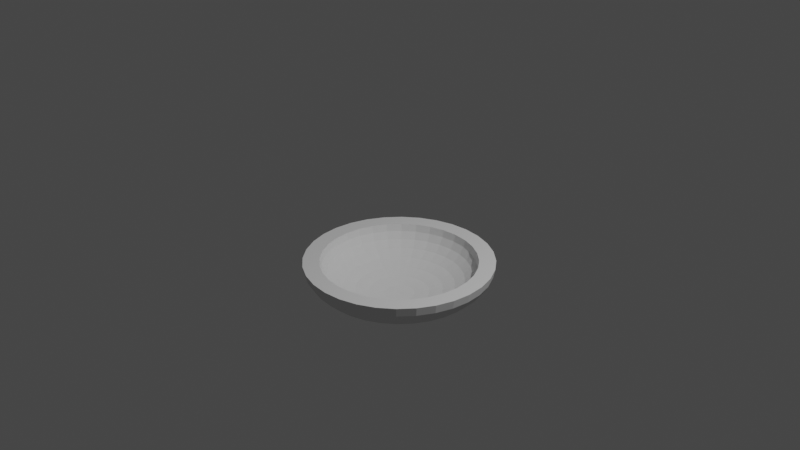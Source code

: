 # Source: shield.blend  (saved by Blender 2.82.7; exported with 4.5.12 LTS)
import bpy
from mathutils import Matrix  # noqa: F401  (used for matrix-valued properties, if any)

bpy.ops.wm.read_factory_settings(use_empty=True)
scene = bpy.context.scene
scene.name = 'Scene'

# ---- collections
col_collection = bpy.data.collections.new('Collection'); scene.collection.children.link(col_collection)

# ---- world
world_world = bpy.data.worlds.new('World'); scene.world = world_world
world_world.use_nodes = True; world_world.node_tree.nodes.clear()
_N = world_world.node_tree.nodes; _L = world_world.node_tree.links
n0 = _N.new('ShaderNodeOutputWorld'); n0.name = 'World Output'; n0.location = (300, 300)
n1 = _N.new('ShaderNodeBackground'); n1.name = 'Background'; n1.location = (10, 300)
n1.inputs[0].default_value = (0.05088, 0.05088, 0.05088, 1.0)
_L.new(n1.outputs[0], n0.inputs[0])
n0.is_active_output = True
world_world.color = (0.05088, 0.05088, 0.05088)
world_world.use_sun_shadow = False
world_world.sun_shadow_jitter_overblur = 0.0

# ---- cameras
cam_camera = bpy.data.cameras.new('Camera')
cam_camera.clip_end = 100.0
cam_camera.ortho_scale = 7.314

# ---- lights
light_light = bpy.data.lights.new('Light', 'POINT')
light_light.transmission_factor = 0.0
light_light.energy = 1000.0
light_light.shadow_soft_size = 0.1
light_light.shadow_maximum_resolution = 0.006
light_light.use_absolute_resolution = True

# ---- meshes
me_sphere = bpy.data.meshes.new('Sphere')
me_sphere.from_pydata([(-0.4121, 0.4121, -0.7531), (-0.4845, 0.4845, -0.6919), (-0.5384, 0.5384, -0.6221), (-0.5715, 0.5715, -0.5463), (-0.5827, 0.5827, -0.4676), (-0.1337, 0.08932, -0.8636), (-0.2622, 0.1752, -0.8406), (0.0, 1.0, -0.4671), (0.0, 0.9808, -0.5627), (0.0, 0.5556, -0.8745), (-0.3807, 0.2544, -0.8033), (-0.4845, 0.3238, -0.7531), (-0.5697, 0.3807, -0.6919), (-0.6331, 0.423, -0.6221), (-0.6721, 0.4491, -0.5463), (-0.6852, 0.4579, -0.4676), (-0.1485, 0.06153, -0.8636), (0.1951, 0.9808, -0.4671), (0.1913, 0.9619, -0.5627), (0.1802, 0.9061, -0.6546), (0.1622, 0.8155, -0.7393), (0.1379, 0.6935, -0.8136), (0.1084, 0.5449, -0.8745), (0.07466, 0.3753, -0.9198), (0.03806, 0.1913, -0.9477), (-0.2914, 0.1207, -0.8406), (-0.423, 0.1752, -0.8033), (-0.5384, 0.223, -0.7531), (-0.6331, 0.2622, -0.6919), (-0.7034, 0.2914, -0.6221), (-0.7468, 0.3093, -0.5463), (-0.7614, 0.3154, -0.4676), (0.3827, 0.9239, -0.4671), (0.3753, 0.9061, -0.5627), (0.3536, 0.8536, -0.6546), (0.3182, 0.7682, -0.7393), (0.2706, 0.6533, -0.8136), (0.2126, 0.5133, -0.8745), (0.1464, 0.3536, -0.9198), (0.07466, 0.1802, -0.9477), (-0.1577, 0.03137, -0.8636), (-0.3093, 0.06153, -0.8406), (-0.4491, 0.08932, -0.8033), (-0.5715, 0.1137, -0.7531), (-0.6721, 0.1337, -0.6919), (-0.7468, 0.1485, -0.6221), (-0.7927, 0.1577, -0.5463), (0.5556, 0.8315, -0.4671), (0.5449, 0.8155, -0.5627), (0.5133, 0.7682, -0.6546), (0.4619, 0.6913, -0.7393), (0.3928, 0.5879, -0.8136), (0.3087, 0.4619, -0.8745), (0.2126, 0.3182, -0.9198), (0.1084, 0.1622, -0.9477), (-0.8083, 0.1608, -0.4676), (-0.1608, -3.042e-07, -0.8636), (-0.3154, -2.52e-07, -0.8406), (-0.4579, -2.582e-07, -0.8033), (-0.5827, -1.968e-07, -0.7531), (-0.6852, -1.599e-07, -0.6919), (-0.7614, -3.073e-07, -0.6221), (0.7071, 0.7071, -0.4671), (0.6935, 0.6935, -0.5627), (0.6533, 0.6533, -0.6546), (0.5879, 0.5879, -0.7393), (0.5, 0.5, -0.8136), (0.3928, 0.3928, -0.8745), (0.2706, 0.2706, -0.9198), (0.1379, 0.1379, -0.9477), (-0.8083, -1.231e-07, -0.5463), (-0.8241, -1.599e-07, -0.4676), (-0.1577, -0.03137, -0.8636), (-0.3093, -0.06153, -0.8406), (-0.4491, -0.08932, -0.8033), (-0.5715, -0.1137, -0.7531), (-0.6721, -0.1337, -0.6919), (0.8315, 0.5556, -0.4671), (0.8155, 0.5449, -0.5627), (0.7682, 0.5133, -0.6546), (0.6913, 0.4619, -0.7393), (0.5879, 0.3928, -0.8136), (0.4619, 0.3087, -0.8745), (0.3182, 0.2126, -0.9198), (0.1622, 0.1084, -0.9477), (-0.7468, -0.1485, -0.6221), (-0.7927, -0.1577, -0.5463), (-0.8083, -0.1608, -0.4676), (-0.1485, -0.06153, -0.8636), (-0.2914, -0.1207, -0.8406), (-0.423, -0.1752, -0.8033), (-0.5384, -0.223, -0.7531), (0.9239, 0.3827, -0.4671), (0.9061, 0.3753, -0.5627), (0.8536, 0.3536, -0.6546), (0.7682, 0.3182, -0.7393), (0.6533, 0.2706, -0.8136), (0.5133, 0.2126, -0.8745), (0.3536, 0.1464, -0.9198), (0.1802, 0.07466, -0.9477), (-0.6331, -0.2622, -0.6919), (-0.7034, -0.2914, -0.6221), (-0.7468, -0.3093, -0.5463), (-0.7614, -0.3154, -0.4676), (-0.1337, -0.08932, -0.8636), (-0.2622, -0.1752, -0.8406), (-0.3807, -0.2544, -0.8033), (0.9808, 0.1951, -0.4671), (0.9619, 0.1913, -0.5627), (0.9061, 0.1802, -0.6546), (0.8155, 0.1622, -0.7393), (0.6935, 0.1379, -0.8136), (0.5449, 0.1084, -0.8745), (0.3753, 0.07466, -0.9198), (0.1913, 0.03806, -0.9477), (-0.4845, -0.3238, -0.7531), (-0.5697, -0.3807, -0.6919), (-0.6331, -0.423, -0.6221), (-0.6721, -0.4491, -0.5463), (-0.6852, -0.4579, -0.4676), (-0.1137, -0.1137, -0.8636), (-0.223, -0.223, -0.8406), (1.0, -3.788e-07, -0.4671), (0.9808, -3.937e-07, -0.5627), (0.9239, -2.298e-07, -0.6546), (0.8315, -3.341e-07, -0.7393), (0.7071, -3.192e-07, -0.8136), (0.5556, -3.415e-07, -0.8745), (0.3827, -3.043e-07, -0.9198), (0.1951, -3.08e-07, -0.9477), (-0.3238, -0.3238, -0.8033), (-0.4121, -0.4121, -0.7531), (-0.4845, -0.4845, -0.6919), (-0.5384, -0.5384, -0.6221), (-0.5715, -0.5715, -0.5463), (-0.5827, -0.5827, -0.4676), (-0.08932, -0.1337, -0.8636), (0.9808, -0.1951, -0.4671), (0.9619, -0.1913, -0.5627), (0.9061, -0.1802, -0.6546), (0.8155, -0.1622, -0.7393), (0.6935, -0.138, -0.8136), (0.5449, -0.1084, -0.8745), (0.3753, -0.07466, -0.9198), (0.1913, -0.03806, -0.9477), (-0.1752, -0.2622, -0.8406), (-0.2544, -0.3807, -0.8033), (-0.3238, -0.4845, -0.7531), (-0.3807, -0.5697, -0.6919), (-0.423, -0.6331, -0.6221), (-0.4491, -0.6721, -0.5463), (-0.4579, -0.6852, -0.4676), (0.9239, -0.3827, -0.4671), (0.9061, -0.3753, -0.5627), (0.8536, -0.3536, -0.6546), (0.7682, -0.3182, -0.7393), (0.6533, -0.2706, -0.8136), (0.5133, -0.2126, -0.8745), (0.3536, -0.1464, -0.9198), (0.1802, -0.07466, -0.9477), (-0.06153, -0.1485, -0.8636), (-0.1207, -0.2914, -0.8406), (-0.1752, -0.423, -0.8033), (-0.223, -0.5384, -0.7531), (-0.2622, -0.6331, -0.6919), (-0.2914, -0.7034, -0.6221), (-0.3093, -0.7468, -0.5463), (0.8315, -0.5556, -0.4671), (0.8155, -0.5449, -0.5627), (0.7682, -0.5133, -0.6546), (0.6913, -0.4619, -0.7393), (0.5879, -0.3928, -0.8136), (0.4619, -0.3087, -0.8745), (0.3182, -0.2126, -0.9198), (0.1622, -0.1084, -0.9477), (-0.3154, -0.7614, -0.4676), (-0.03137, -0.1577, -0.8636), (-0.06153, -0.3093, -0.8406), (-0.08932, -0.4491, -0.8033), (-0.1137, -0.5715, -0.7531), (-0.1337, -0.6721, -0.6919), (-0.1485, -0.7468, -0.6221), (0.7071, -0.7071, -0.4671), (0.6935, -0.6935, -0.5627), (0.6533, -0.6533, -0.6546), (0.5879, -0.5879, -0.7393), (0.5, -0.5, -0.8136), (0.3928, -0.3928, -0.8745), (0.2706, -0.2706, -0.9198), (0.1379, -0.138, -0.9477), (-0.1577, -0.7927, -0.5463), (-0.1608, -0.8083, -0.4676), (2.432e-08, -0.1608, -0.8636), (2.432e-08, -0.3154, -0.8406), (1.204e-08, -0.4579, -0.8033), (-2.444e-10, -0.5827, -0.7531), (-4.937e-08, -0.6852, -0.6919), (0.5556, -0.8315, -0.4671), (0.5449, -0.8155, -0.5627), (0.5133, -0.7682, -0.6546), (0.4619, -0.6913, -0.7393), (0.3928, -0.5879, -0.8136), (0.3087, -0.4619, -0.8745), (0.2126, -0.3182, -0.9198), (0.1084, -0.1622, -0.9477), (0.0, -3.258e-07, -0.9571), (7.344e-08, -0.7614, -0.6221), (-4.937e-08, -0.8083, -0.5463), (-6.165e-08, -0.8241, -0.4676), (0.03137, -0.1577, -0.8636), (0.06153, -0.3093, -0.8406), (0.08932, -0.4491, -0.8033), (0.1137, -0.5715, -0.7531), (0.3827, -0.9239, -0.4671), (0.3753, -0.9061, -0.5627), (0.3536, -0.8536, -0.6546), (0.3182, -0.7682, -0.7393), (0.2706, -0.6533, -0.8136), (0.2126, -0.5133, -0.8745), (0.1464, -0.3536, -0.9198), (0.07466, -0.1802, -0.9477), (0.1337, -0.6721, -0.6919), (0.1485, -0.7468, -0.6221), (0.1577, -0.7927, -0.5463), (0.1608, -0.8083, -0.4676), (0.06153, -0.1485, -0.8636), (0.1207, -0.2914, -0.8406), (0.1752, -0.423, -0.8033), (0.1951, -0.9808, -0.4671), (0.1913, -0.9619, -0.5627), (0.1802, -0.9061, -0.6546), (0.1622, -0.8155, -0.7393), (0.1379, -0.6935, -0.8136), (0.1084, -0.5449, -0.8745), (0.07466, -0.3753, -0.9198), (0.03806, -0.1913, -0.9477), (0.223, -0.5384, -0.7531), (0.2622, -0.6331, -0.6919), (0.2914, -0.7034, -0.6221), (0.3093, -0.7468, -0.5463), (0.3154, -0.7614, -0.4676), (2.105e-08, -3.128e-07, -0.8714), (0.08932, -0.1337, -0.8636), (-1.003e-07, -1.0, -0.4671), (-8.544e-08, -0.9808, -0.5627), (6.357e-08, -0.9239, -0.6546), (-8.544e-08, -0.8315, -0.7393), (-2.584e-08, -0.7071, -0.8136), (-1.094e-08, -0.5556, -0.8745), (3.964e-09, -0.3827, -0.9198), (3.964e-09, -0.1951, -0.9477), (0.1752, -0.2622, -0.8406), (0.2544, -0.3807, -0.8033), (0.3238, -0.4845, -0.7531), (0.3807, -0.5697, -0.6919), (0.423, -0.6331, -0.6221), (0.4491, -0.6721, -0.5463), (0.4579, -0.6852, -0.4676), (-0.1951, -0.9808, -0.4671), (-0.1913, -0.9619, -0.5627), (-0.1802, -0.9061, -0.6546), (-0.1622, -0.8155, -0.7393), (-0.1379, -0.6935, -0.8136), (-0.1084, -0.5449, -0.8745), (-0.07466, -0.3753, -0.9198), (-0.03806, -0.1913, -0.9477), (0.1137, -0.1137, -0.8636), (0.223, -0.223, -0.8406), (0.3238, -0.3238, -0.8033), (0.4121, -0.4121, -0.7531), (0.4845, -0.4845, -0.6919), (0.5384, -0.5384, -0.6221), (0.5715, -0.5715, -0.5463), (-0.3827, -0.9239, -0.4671), (-0.3753, -0.9061, -0.5627), (-0.3536, -0.8536, -0.6546), (-0.3182, -0.7682, -0.7393), (-0.2706, -0.6533, -0.8136), (-0.2126, -0.5133, -0.8745), (-0.1464, -0.3536, -0.9198), (-0.07466, -0.1802, -0.9477), (0.5827, -0.5827, -0.4676), (0.1337, -0.08932, -0.8636), (0.2622, -0.1752, -0.8406), (0.3807, -0.2544, -0.8033), (0.4845, -0.3238, -0.7531), (0.5697, -0.3807, -0.6919), (0.6331, -0.423, -0.6221), (-0.5556, -0.8315, -0.4671), (-0.5449, -0.8155, -0.5627), (-0.5133, -0.7682, -0.6546), (-0.4619, -0.6913, -0.7393), (-0.3928, -0.5879, -0.8136), (-0.3087, -0.4619, -0.8745), (-0.2126, -0.3182, -0.9198), (-0.1084, -0.1622, -0.9477), (0.6721, -0.4491, -0.5463), (0.6852, -0.4579, -0.4676), (0.1485, -0.06153, -0.8636), (0.2914, -0.1207, -0.8406), (0.423, -0.1752, -0.8033), (0.5384, -0.223, -0.7531), (0.6331, -0.2622, -0.6919), (0.7034, -0.2914, -0.6221), (-0.7071, -0.7071, -0.4671), (-0.6935, -0.6935, -0.5627), (-0.6533, -0.6533, -0.6546), (-0.5879, -0.5879, -0.7393), (-0.5, -0.5, -0.8136), (-0.3928, -0.3928, -0.8745), (-0.2706, -0.2706, -0.9198), (-0.1379, -0.1379, -0.9477), (0.7468, -0.3093, -0.5463), (0.7614, -0.3154, -0.4676), (0.1577, -0.03137, -0.8636), (0.3093, -0.06153, -0.8406), (0.4491, -0.08932, -0.8033), (0.5715, -0.1137, -0.7531), (0.6721, -0.1337, -0.6919), (-0.8315, -0.5556, -0.4671), (-0.8155, -0.5449, -0.5627), (-0.7682, -0.5133, -0.6546), (-0.6913, -0.4619, -0.7393), (-0.5879, -0.3928, -0.8136), (-0.4619, -0.3087, -0.8745), (-0.3182, -0.2126, -0.9198), (-0.1622, -0.1084, -0.9477), (0.7468, -0.1485, -0.6221), (0.7927, -0.1577, -0.5463), (0.8083, -0.1608, -0.4676), (0.1608, -2.981e-07, -0.8636), (0.3154, -2.95e-07, -0.8406), (0.4579, -3.257e-07, -0.8033), (0.5827, -3.073e-07, -0.7531), (-0.9239, -0.3827, -0.4671), (-0.9061, -0.3753, -0.5627), (-0.8536, -0.3536, -0.6546), (-0.7682, -0.3182, -0.7393), (-0.6533, -0.2706, -0.8136), (-0.5133, -0.2126, -0.8745), (-0.3536, -0.1464, -0.9198), (-0.1802, -0.07466, -0.9477), (0.6852, -3.196e-07, -0.6919), (0.7614, -2.336e-07, -0.6221), (0.8083, -3.687e-07, -0.5463), (0.8241, -3.564e-07, -0.4676), (0.1577, 0.03137, -0.8636), (0.3093, 0.06153, -0.8406), (0.4491, 0.08932, -0.8033), (-0.9808, -0.1951, -0.4671), (-0.9619, -0.1913, -0.5627), (-0.9061, -0.1802, -0.6546), (-0.8155, -0.1622, -0.7393), (-0.6935, -0.1379, -0.8136), (-0.5449, -0.1084, -0.8745), (-0.3753, -0.07466, -0.9198), (-0.1913, -0.03806, -0.9477), (0.5715, 0.1137, -0.7531), (0.6721, 0.1337, -0.6919), (0.7468, 0.1485, -0.6221), (0.7927, 0.1577, -0.5463), (0.8083, 0.1608, -0.4676), (0.1485, 0.06153, -0.8636), (0.2914, 0.1207, -0.8406), (-1.0, -1.404e-07, -0.4671), (-0.9808, -9.567e-08, -0.5627), (-0.9239, -3.192e-07, -0.6546), (-0.8315, -1.404e-07, -0.7393), (-0.7071, -1.851e-07, -0.8136), (-0.5556, -2.596e-07, -0.8745), (-0.3827, -2.521e-07, -0.9198), (-0.1951, -3.155e-07, -0.9477), (0.423, 0.1752, -0.8033), (0.5384, 0.223, -0.7531), (0.6331, 0.2622, -0.6919), (0.7034, 0.2914, -0.6221), (0.7468, 0.3093, -0.5463), (0.7614, 0.3154, -0.4676), (0.1337, 0.08932, -0.8636), (-0.9808, 0.1951, -0.4671), (-0.9619, 0.1913, -0.5627), (-0.9061, 0.1802, -0.6546), (-0.8155, 0.1622, -0.7393), (-0.6935, 0.1379, -0.8136), (-0.5449, 0.1084, -0.8745), (-0.3753, 0.07466, -0.9198), (-0.1913, 0.03806, -0.9477), (0.2622, 0.1752, -0.8406), (0.3807, 0.2544, -0.8033), (0.4845, 0.3238, -0.7531), (0.5697, 0.3807, -0.6919), (0.6331, 0.423, -0.6221), (0.6721, 0.4491, -0.5463), (0.6852, 0.4579, -0.4676), (-0.9239, 0.3827, -0.4671), (-0.9061, 0.3753, -0.5627), (-0.8536, 0.3536, -0.6546), (-0.7682, 0.3182, -0.7393), (-0.6533, 0.2706, -0.8136), (-0.5133, 0.2126, -0.8745), (-0.3536, 0.1464, -0.9198), (-0.1802, 0.07466, -0.9477), (0.1137, 0.1137, -0.8636), (0.223, 0.223, -0.8406), (0.3238, 0.3238, -0.8033), (0.4121, 0.4121, -0.7531), (0.4845, 0.4845, -0.6919), (0.5384, 0.5384, -0.6221), (0.5715, 0.5715, -0.5463), (-0.8315, 0.5556, -0.4671), (-0.8155, 0.5449, -0.5627), (-0.7682, 0.5133, -0.6546), (-0.6913, 0.4619, -0.7393), (-0.5879, 0.3928, -0.8136), (-0.4619, 0.3087, -0.8745), (-0.3182, 0.2126, -0.9198), (-0.1622, 0.1084, -0.9477), (0.5827, 0.5827, -0.4676), (0.08932, 0.1337, -0.8636), (0.1752, 0.2622, -0.8406), (0.2544, 0.3807, -0.8033), (0.3238, 0.4845, -0.7531), (0.3807, 0.5697, -0.6919), (0.423, 0.6331, -0.6221), (-0.7071, 0.7071, -0.4671), (-0.6935, 0.6935, -0.5627), (-0.6533, 0.6533, -0.6546), (-0.5879, 0.5879, -0.7393), (-0.5, 0.5, -0.8136), (-0.3928, 0.3928, -0.8745), (-0.2706, 0.2706, -0.9198), (-0.1379, 0.1379, -0.9477), (0.4491, 0.6721, -0.5463), (0.4579, 0.6852, -0.4676), (0.06153, 0.1485, -0.8636), (0.1207, 0.2914, -0.8406), (0.1752, 0.423, -0.8033), (0.223, 0.5384, -0.7531), (0.2622, 0.6331, -0.6919), (-0.5556, 0.8315, -0.4671), (-0.5449, 0.8155, -0.5627), (-0.5133, 0.7682, -0.6546), (-0.4619, 0.6913, -0.7393), (-0.3928, 0.5879, -0.8136), (-0.3087, 0.4619, -0.8745), (-0.2126, 0.3182, -0.9198), (-0.1084, 0.1622, -0.9477), (0.2914, 0.7034, -0.6221), (0.3093, 0.7468, -0.5463), (0.3154, 0.7614, -0.4676), (0.03137, 0.1577, -0.8636), (0.06153, 0.3093, -0.8406), (0.08932, 0.4491, -0.8033), (0.1137, 0.5715, -0.7531), (-0.3827, 0.9239, -0.4671), (-0.3753, 0.9061, -0.5627), (-0.3536, 0.8536, -0.6546), (-0.3182, 0.7682, -0.7393), (-0.2706, 0.6533, -0.8136), (-0.2126, 0.5133, -0.8745), (-0.1464, 0.3536, -0.9198), (-0.07466, 0.1802, -0.9477), (0.1337, 0.6721, -0.6919), (0.1485, 0.7468, -0.6221), (0.1577, 0.7927, -0.5463), (0.1608, 0.8083, -0.4676), (2.105e-08, 0.4579, -0.8033), (2.105e-08, 0.8083, -0.5463), (2.105e-08, 0.8241, -0.4676), (-0.1951, 0.9808, -0.4671), (-0.1913, 0.9619, -0.5627), (-0.1802, 0.9061, -0.6546), (-0.1622, 0.8155, -0.7393), (-0.1379, 0.6935, -0.8136), (-0.1084, 0.5449, -0.8745), (-0.07466, 0.3753, -0.9198), (-0.03806, 0.1913, -0.9477), (6.357e-08, 0.9239, -0.6546), (2.722e-07, 0.8315, -0.7393), (1.53e-07, 0.7071, -0.8136), (7.847e-08, 0.3827, -0.9198), (1.514e-08, 0.1951, -0.9477), (-0.3238, 0.3238, -0.8033), (-0.223, 0.223, -0.8406), (-0.1137, 0.1137, -0.8636), (-0.4579, 0.6852, -0.4676), (-0.4491, 0.6721, -0.5463), (-0.423, 0.6331, -0.6221), (-0.3807, 0.5697, -0.6919), (-0.3238, 0.4845, -0.7531), (-0.2544, 0.3807, -0.8033), (-0.1752, 0.2622, -0.8406), (-0.08932, 0.1337, -0.8636), (-0.3154, 0.7614, -0.4676), (-0.3093, 0.7468, -0.5463), (-0.2914, 0.7034, -0.6221), (-0.2622, 0.6331, -0.6919), (-0.223, 0.5384, -0.7531), (-0.1752, 0.423, -0.8033), (-0.1207, 0.2914, -0.8406), (-0.06153, 0.1485, -0.8636), (-0.1608, 0.8083, -0.4676), (-0.1577, 0.7927, -0.5463), (-0.1485, 0.7468, -0.6221), (-0.1337, 0.6721, -0.6919), (-0.1137, 0.5715, -0.7531), (-0.08932, 0.4491, -0.8033), (-0.06153, 0.3093, -0.8406), (-0.03137, 0.1577, -0.8636), (7.344e-08, 0.7614, -0.6221), (2.454e-07, 0.6852, -0.6919), (1.471e-07, 0.5827, -0.7531), (8.572e-08, 0.3154, -0.8406), (3.353e-08, 0.1608, -0.8636)], [], [(9, 479, 21, 22), (498, 506, 505, 497), (480, 9, 22, 23), (496, 504, 503, 495), (481, 480, 23, 24), (494, 502, 501, 493), (503, 509, 467, 502), (205, 481, 24), (8, 7, 17, 18), (504, 510, 509, 503), (477, 8, 18, 19), (508, 513, 512, 507), (478, 477, 19, 20), (506, 466, 511, 505), (479, 478, 20, 21), (500, 508, 507, 499), (486, 494, 493, 485), (21, 20, 35, 36), (241, 500, 492), (22, 21, 36, 37), (492, 500, 499, 491), (23, 22, 37, 38), (491, 499, 498, 490), (24, 23, 38, 39), (490, 498, 497, 489), (488, 496, 495, 487), (205, 24, 39), (18, 17, 32, 33), (489, 497, 496, 488), (19, 18, 33, 34), (487, 495, 494, 486), (20, 19, 34, 35), (241, 492, 484), (483, 491, 490, 482), (205, 39, 54), (33, 32, 47, 48), (484, 492, 491, 483), (34, 33, 48, 49), (482, 490, 489, 0), (35, 34, 49, 50), (0, 489, 488, 1), (36, 35, 50, 51), (1, 488, 487, 2), (37, 36, 51, 52), (2, 487, 486, 3), (38, 37, 52, 53), (3, 486, 485, 4), (39, 38, 53, 54), (51, 50, 65, 66), (5, 484, 483, 6), (52, 51, 66, 67), (6, 483, 482, 10), (53, 52, 67, 68), (10, 482, 0, 11), (54, 53, 68, 69), (11, 0, 1, 12), (13, 2, 3, 14), (205, 54, 69), (48, 47, 62, 63), (12, 1, 2, 13), (49, 48, 63, 64), (14, 3, 4, 15), (50, 49, 64, 65), (241, 484, 5), (205, 69, 84), (63, 62, 77, 78), (16, 5, 6, 25), (64, 63, 78, 79), (26, 10, 11, 27), (65, 64, 79, 80), (27, 11, 12, 28), (66, 65, 80, 81), (28, 12, 13, 29), (67, 66, 81, 82), (29, 13, 14, 30), (68, 67, 82, 83), (30, 14, 15, 31), (69, 68, 83, 84), (241, 5, 16), (25, 6, 10, 26), (82, 81, 96, 97), (41, 25, 26, 42), (83, 82, 97, 98), (42, 26, 27, 43), (84, 83, 98, 99), (43, 27, 28, 44), (45, 29, 30, 46), (205, 84, 99), (78, 77, 92, 93), (44, 28, 29, 45), (79, 78, 93, 94), (46, 30, 31, 55), (80, 79, 94, 95), (241, 16, 40), (81, 80, 95, 96), (40, 16, 25, 41), (57, 41, 42, 58), (94, 93, 108, 109), (59, 43, 44, 60), (95, 94, 109, 110), (60, 44, 45, 61), (96, 95, 110, 111), (61, 45, 46, 70), (97, 96, 111, 112), (70, 46, 55, 71), (98, 97, 112, 113), (241, 40, 56), (99, 98, 113, 114), (56, 40, 41, 57), (58, 42, 43, 59), (205, 99, 114), (93, 92, 107, 108), (74, 58, 59, 75), (113, 112, 127, 128), (75, 59, 60, 76), (114, 113, 128, 129), (76, 60, 61, 85), (86, 70, 71, 87), (205, 114, 129), (108, 107, 122, 123), (85, 61, 70, 86), (109, 108, 123, 124), (241, 56, 72), (110, 109, 124, 125), (72, 56, 57, 73), (111, 110, 125, 126), (73, 57, 58, 74), (112, 111, 126, 127), (124, 123, 138, 139), (100, 76, 85, 101), (125, 124, 139, 140), (101, 85, 86, 102), (126, 125, 140, 141), (102, 86, 87, 103), (127, 126, 141, 142), (241, 72, 88), (128, 127, 142, 143), (88, 72, 73, 89), (129, 128, 143, 144), (89, 73, 74, 90), (91, 75, 76, 100), (205, 129, 144), (123, 122, 137, 138), (90, 74, 75, 91), (143, 142, 157, 158), (116, 100, 101, 117), (144, 143, 158, 159), (117, 101, 102, 118), (241, 88, 104), (205, 144, 159), (138, 137, 152, 153), (118, 102, 103, 119), (139, 138, 153, 154), (104, 88, 89, 105), (140, 139, 154, 155), (105, 89, 90, 106), (141, 140, 155, 156), (106, 90, 91, 115), (142, 141, 156, 157), (115, 91, 100, 116), (132, 116, 117, 133), (155, 154, 169, 170), (133, 117, 118, 134), (156, 155, 170, 171), (134, 118, 119, 135), (157, 156, 171, 172), (241, 104, 120), (158, 157, 172, 173), (120, 104, 105, 121), (159, 158, 173, 174), (121, 105, 106, 130), (131, 115, 116, 132), (205, 159, 174), (153, 152, 167, 168), (130, 106, 115, 131), (154, 153, 168, 169), (148, 132, 133, 149), (174, 173, 188, 189), (149, 133, 134, 150), (241, 120, 136), (205, 174, 189), (168, 167, 182, 183), (150, 134, 135, 151), (169, 168, 183, 184), (136, 120, 121, 145), (170, 169, 184, 185), (145, 121, 130, 146), (171, 170, 185, 186), (146, 130, 131, 147), (172, 171, 186, 187), (147, 131, 132, 148), (173, 172, 187, 188), (185, 184, 199, 200), (166, 150, 151, 175), (186, 185, 200, 201), (241, 136, 160), (187, 186, 201, 202), (160, 136, 145, 161), (188, 187, 202, 203), (161, 145, 146, 162), (189, 188, 203, 204), (162, 146, 147, 163), (164, 148, 149, 165), (205, 189, 204), (183, 182, 197, 198), (163, 147, 148, 164), (184, 183, 198, 199), (165, 149, 150, 166), (204, 203, 219, 220), (190, 166, 175, 191), (176, 160, 161, 177), (205, 204, 220), (198, 197, 213, 214), (241, 160, 176), (199, 198, 214, 215), (177, 161, 162, 178), (200, 199, 215, 216), (178, 162, 163, 179), (201, 200, 216, 217), (179, 163, 164, 180), (202, 201, 217, 218), (180, 164, 165, 181), (203, 202, 218, 219), (181, 165, 166, 190), (217, 216, 231, 232), (241, 176, 192), (218, 217, 232, 233), (192, 176, 177, 193), (219, 218, 233, 234), (193, 177, 178, 194), (220, 219, 234, 235), (194, 178, 179, 195), (196, 180, 181, 206), (205, 220, 235), (214, 213, 228, 229), (195, 179, 180, 196), (215, 214, 229, 230), (206, 181, 190, 207), (216, 215, 230, 231), (207, 190, 191, 208), (210, 193, 194, 211), (205, 235, 250), (229, 228, 243, 244), (209, 192, 193, 210), (230, 229, 244, 245), (211, 194, 195, 212), (231, 230, 245, 246), (212, 195, 196, 221), (232, 231, 246, 247), (221, 196, 206, 222), (233, 232, 247, 248), (222, 206, 207, 223), (234, 233, 248, 249), (223, 207, 208, 224), (235, 234, 249, 250), (241, 192, 209), (225, 209, 210, 226), (248, 247, 262, 263), (226, 210, 211, 227), (249, 248, 263, 264), (227, 211, 212, 236), (250, 249, 264, 265), (236, 212, 221, 237), (238, 222, 223, 239), (205, 250, 265), (244, 243, 258, 259), (237, 221, 222, 238), (245, 244, 259, 260), (239, 223, 224, 240), (246, 245, 260, 261), (241, 209, 225), (247, 246, 261, 262), (259, 258, 273, 274), (251, 226, 227, 252), (260, 259, 274, 275), (253, 236, 237, 254), (261, 260, 275, 276), (254, 237, 238, 255), (262, 261, 276, 277), (255, 238, 239, 256), (263, 262, 277, 278), (256, 239, 240, 257), (264, 263, 278, 279), (241, 225, 242), (265, 264, 279, 280), (242, 225, 226, 251), (252, 227, 236, 253), (205, 265, 280), (278, 277, 292, 293), (268, 252, 253, 269), (279, 278, 293, 294), (269, 253, 254, 270), (280, 279, 294, 295), (270, 254, 255, 271), (272, 256, 257, 281), (205, 280, 295), (274, 273, 288, 289), (271, 255, 256, 272), (275, 274, 289, 290), (241, 242, 266), (276, 275, 290, 291), (266, 242, 251, 267), (277, 276, 291, 292), (267, 251, 252, 268), (283, 267, 268, 284), (290, 289, 305, 306), (285, 269, 270, 286), (291, 290, 306, 307), (286, 270, 271, 287), (292, 291, 307, 308), (287, 271, 272, 296), (293, 292, 308, 309), (296, 272, 281, 297), (294, 293, 309, 310), (241, 266, 282), (295, 294, 310, 311), (282, 266, 267, 283), (284, 268, 269, 285), (205, 295, 311), (289, 288, 304, 305), (315, 299, 300, 316), (310, 309, 324, 325), (344, 328, 329, 345), (311, 310, 325, 326), (241, 314, 330), (303, 287, 296, 312), (205, 311, 326), (305, 304, 319, 320), (327, 303, 312, 328), (306, 305, 320, 321), (328, 312, 313, 329), (307, 306, 321, 322), (241, 298, 314), (308, 307, 322, 323), (314, 298, 299, 315), (309, 308, 323, 324), (321, 320, 335, 336), (331, 315, 316, 332), (322, 321, 336, 337), (332, 316, 317, 333), (323, 322, 337, 338), (333, 317, 318, 342), (324, 323, 338, 339), (342, 318, 327, 343), (325, 324, 339, 340), (343, 327, 328, 344), (326, 325, 340, 341), (348, 332, 333, 357), (312, 296, 297, 313), (205, 326, 341), (320, 319, 334, 335), (330, 314, 315, 331), (340, 339, 354, 355), (346, 330, 331, 347), (341, 340, 355, 356), (347, 331, 332, 348), (241, 282, 298), (205, 341, 356), (335, 334, 349, 350), (357, 333, 342, 358), (336, 335, 350, 351), (358, 342, 343, 359), (337, 336, 351, 352), (359, 343, 344, 360), (338, 337, 352, 353), (360, 344, 345, 361), (339, 338, 353, 354), (241, 330, 346), (352, 351, 366, 367), (362, 346, 347, 363), (353, 352, 367, 368), (363, 347, 348, 372), (354, 353, 368, 369), (372, 348, 357, 373), (355, 354, 369, 370), (373, 357, 358, 374), (356, 355, 370, 371), (374, 358, 359, 375), (298, 282, 283, 299), (205, 356, 371), (350, 349, 364, 365), (376, 360, 361, 377), (351, 350, 365, 366), (241, 346, 362), (371, 370, 385, 386), (378, 362, 363, 387), (299, 283, 284, 300), (205, 371, 386), (365, 364, 379, 380), (375, 359, 360, 376), (366, 365, 380, 381), (389, 373, 374, 390), (367, 366, 381, 382), (390, 374, 375, 391), (368, 367, 382, 383), (391, 375, 376, 392), (369, 368, 383, 384), (392, 376, 377, 393), (370, 369, 384, 385), (241, 362, 378), (402, 378, 387, 403), (383, 382, 397, 398), (403, 387, 388, 404), (384, 383, 398, 399), (404, 388, 389, 405), (385, 384, 399, 400), (405, 389, 390, 406), (386, 385, 400, 401), (406, 390, 391, 407), (300, 284, 285, 301), (205, 386, 401), (380, 379, 394, 395), (387, 363, 372, 388), (381, 380, 395, 396), (388, 372, 373, 389), (382, 381, 396, 397), (241, 402, 418), (301, 285, 286, 302), (205, 401, 416), (395, 394, 409, 410), (407, 391, 392, 408), (396, 395, 410, 411), (408, 392, 393, 417), (397, 396, 411, 412), (241, 378, 402), (398, 397, 412, 413), (422, 406, 407, 423), (399, 398, 413, 414), (423, 407, 408, 432), (400, 399, 414, 415), (432, 408, 417, 433), (401, 400, 415, 416), (413, 412, 427, 428), (421, 405, 406, 422), (414, 413, 428, 429), (434, 418, 419, 435), (415, 414, 429, 430), (435, 419, 420, 436), (416, 415, 430, 431), (436, 420, 421, 437), (302, 286, 287, 303), (205, 416, 431), (410, 409, 424, 425), (418, 402, 403, 419), (411, 410, 425, 426), (419, 403, 404, 420), (412, 411, 426, 427), (420, 404, 405, 421), (316, 300, 301, 317), (205, 431, 446), (425, 424, 439, 440), (437, 421, 422, 438), (426, 425, 440, 441), (438, 422, 423, 447), (427, 426, 441, 442), (447, 423, 432, 448), (428, 427, 442, 443), (448, 432, 433, 449), (429, 428, 443, 444), (241, 418, 434), (430, 429, 444, 445), (462, 438, 447, 463), (431, 430, 445, 446), (463, 447, 448, 464), (451, 435, 436, 452), (444, 443, 458, 459), (452, 436, 437, 453), (445, 444, 459, 460), (453, 437, 438, 462), (446, 445, 460, 461), (511, 453, 462, 510), (317, 301, 302, 318), (205, 446, 461), (440, 439, 454, 455), (464, 448, 449, 465), (441, 440, 455, 456), (241, 434, 450), (442, 441, 456, 457), (450, 434, 435, 451), (443, 442, 457, 458), (455, 454, 469, 470), (510, 462, 463, 509), (456, 455, 470, 471), (509, 463, 464, 467), (457, 456, 471, 472), (467, 464, 465, 468), (458, 457, 472, 473), (241, 450, 513), (459, 458, 473, 474), (513, 450, 451, 512), (460, 459, 474, 475), (512, 451, 452, 466), (461, 460, 475, 476), (466, 452, 453, 511), (318, 302, 303, 327), (205, 461, 476), (474, 473, 479, 9), (499, 507, 506, 498), (475, 474, 9, 480), (497, 505, 504, 496), (476, 475, 480, 481), (495, 503, 502, 494), (502, 467, 468, 501), (205, 476, 481), (470, 469, 7, 8), (505, 511, 510, 504), (471, 470, 8, 477), (241, 513, 508), (472, 471, 477, 478), (507, 512, 466, 506), (473, 472, 478, 479), (241, 508, 500), (319, 119, 103, 334), (107, 361, 345, 122), (7, 468, 465, 17), (349, 87, 71, 364), (228, 224, 208, 243), (62, 417, 393, 77), (137, 329, 313, 152), (182, 281, 257, 197), (304, 135, 119, 319), (17, 465, 449, 32), (258, 191, 175, 273), (424, 4, 485, 439), (379, 55, 31, 394), (92, 377, 361, 107), (213, 240, 224, 228), (167, 297, 281, 182), (334, 103, 87, 349), (454, 493, 501, 469), (47, 433, 417, 62), (364, 71, 55, 379), (409, 15, 4, 424), (122, 345, 329, 137), (243, 208, 191, 258), (469, 501, 468, 7), (288, 151, 135, 304), (32, 449, 433, 47), (77, 393, 377, 92), (197, 257, 240, 213), (394, 31, 15, 409), (439, 485, 493, 454), (152, 313, 297, 167), (273, 175, 151, 288)])
_uv = me_sphere.uv_layers.new(name='UVMap')
_uv.uv.foreach_set('vector', [0.75, 0.1875, 0.75, 0.25, 0.7188, 0.25, 0.7188, 0.1875, 0.8125, 0.1875, 0.7812, 0.1875, 0.7812, 0.25, 0.8125, 0.25, 0.75, 0.125, 0.75, 0.1875, 0.7188, 0.1875, 0.7188, 0.125, 0.8125, 0.3125, 0.7812, 0.3125, 0.7812, 0.375, 0.8125, 0.375, 0.75, 0.0625, 0.75, 0.125, 0.7188, 0.125, 0.7187, 0.0625, 0.8125, 0.4375, 0.7812, 0.4375, 0.7812, 0.5, 0.8125, 0.5, 0.7812, 0.375, 0.75, 0.375, 0.75, 0.4375, 0.7812, 0.4375, 0.7344, 0.0, 0.75, 0.0625, 0.7187, 0.0625, 0.75, 0.4375, 0.75, 0.5, 0.7188, 0.5, 0.7188, 0.4375, 0.7812, 0.3125, 0.75, 0.3125, 0.75, 0.375, 0.7812, 0.375, 0.75, 0.375, 0.75, 0.4375, 0.7188, 0.4375, 0.7188, 0.375, 0.7812, 0.0625, 0.75, 0.0625, 0.75, 0.125, 0.7812, 0.125, 0.75, 0.3125, 0.75, 0.375, 0.7188, 0.375, 0.7188, 0.3125, 0.7812, 0.1875, 0.75, 0.1875, 0.75, 0.25, 0.7812, 0.25, 0.75, 0.25, 0.75, 0.3125, 0.7188, 0.3125, 0.7188, 0.25, 0.8125, 0.0625, 0.7812, 0.0625, 0.7812, 0.125, 0.8125, 0.125, 0.8438, 0.4375, 0.8125, 0.4375, 0.8125, 0.5, 0.8438, 0.5, 0.7188, 0.25, 0.7188, 0.3125, 0.6875, 0.3125, 0.6875, 0.25, 0.8281, 0.0, 0.8125, 0.0625, 0.8438, 0.0625, 0.7188, 0.1875, 0.7188, 0.25, 0.6875, 0.25, 0.6875, 0.1875, 0.8438, 0.0625, 0.8125, 0.0625, 0.8125, 0.125, 0.8438, 0.125, 0.7188, 0.125, 0.7188, 0.1875, 0.6875, 0.1875, 0.6875, 0.125, 0.8438, 0.125, 0.8125, 0.125, 0.8125, 0.1875, 0.8438, 0.1875, 0.7187, 0.0625, 0.7188, 0.125, 0.6875, 0.125, 0.6875, 0.0625, 0.8438, 0.1875, 0.8125, 0.1875, 0.8125, 0.25, 0.8438, 0.25, 0.8438, 0.3125, 0.8125, 0.3125, 0.8125, 0.375, 0.8438, 0.375, 0.7031, 0.0, 0.7187, 0.0625, 0.6875, 0.0625, 0.7188, 0.4375, 0.7188, 0.5, 0.6875, 0.5, 0.6875, 0.4375, 0.8438, 0.25, 0.8125, 0.25, 0.8125, 0.3125, 0.8438, 0.3125, 0.7188, 0.375, 0.7188, 0.4375, 0.6875, 0.4375, 0.6875, 0.375, 0.8438, 0.375, 0.8125, 0.375, 0.8125, 0.4375, 0.8438, 0.4375, 0.7188, 0.3125, 0.7188, 0.375, 0.6875, 0.375, 0.6875, 0.3125, 0.8594, 0.0, 0.8438, 0.0625, 0.875, 0.0625, 0.875, 0.125, 0.8438, 0.125, 0.8438, 0.1875, 0.875, 0.1875, 0.6719, 0.0, 0.6875, 0.0625, 0.6562, 0.0625, 0.6875, 0.4375, 0.6875, 0.5, 0.6562, 0.5, 0.6562, 0.4375, 0.875, 0.0625, 0.8438, 0.0625, 0.8438, 0.125, 0.875, 0.125, 0.6875, 0.375, 0.6875, 0.4375, 0.6562, 0.4375, 0.6562, 0.375, 0.875, 0.1875, 0.8438, 0.1875, 0.8438, 0.25, 0.875, 0.25, 0.6875, 0.3125, 0.6875, 0.375, 0.6562, 0.375, 0.6562, 0.3125, 0.875, 0.25, 0.8438, 0.25, 0.8438, 0.3125, 0.875, 0.3125, 0.6875, 0.25, 0.6875, 0.3125, 0.6562, 0.3125, 0.6562, 0.25, 0.875, 0.3125, 0.8438, 0.3125, 0.8438, 0.375, 0.875, 0.375, 0.6875, 0.1875, 0.6875, 0.25, 0.6562, 0.25, 0.6562, 0.1875, 0.875, 0.375, 0.8438, 0.375, 0.8438, 0.4375, 0.875, 0.4375, 0.6875, 0.125, 0.6875, 0.1875, 0.6562, 0.1875, 0.6562, 0.125, 0.875, 0.4375, 0.8438, 0.4375, 0.8438, 0.5, 0.875, 0.5, 0.6875, 0.0625, 0.6875, 0.125, 0.6562, 0.125, 0.6562, 0.0625, 0.6562, 0.25, 0.6562, 0.3125, 0.625, 0.3125, 0.625, 0.25, 0.9063, 0.0625, 0.875, 0.0625, 0.875, 0.125, 0.9063, 0.125, 0.6562, 0.1875, 0.6562, 0.25, 0.625, 0.25, 0.625, 0.1875, 0.9063, 0.125, 0.875, 0.125, 0.875, 0.1875, 0.9062, 0.1875, 0.6562, 0.125, 0.6562, 0.1875, 0.625, 0.1875, 0.625, 0.125, 0.9062, 0.1875, 0.875, 0.1875, 0.875, 0.25, 0.9062, 0.25, 0.6562, 0.0625, 0.6562, 0.125, 0.625, 0.125, 0.625, 0.0625, 0.9062, 0.25, 0.875, 0.25, 0.875, 0.3125, 0.9062, 0.3125, 0.9062, 0.375, 0.875, 0.375, 0.875, 0.4375, 0.9062, 0.4375, 0.6406, 0.0, 0.6562, 0.0625, 0.625, 0.0625, 0.6562, 0.4375, 0.6562, 0.5, 0.625, 0.5, 0.625, 0.4375, 0.9062, 0.3125, 0.875, 0.3125, 0.875, 0.375, 0.9062, 0.375, 0.6562, 0.375, 0.6562, 0.4375, 0.625, 0.4375, 0.625, 0.375, 0.9062, 0.4375, 0.875, 0.4375, 0.875, 0.5, 0.9062, 0.5, 0.6562, 0.3125, 0.6562, 0.375, 0.625, 0.375, 0.625, 0.3125, 0.8906, 0.0, 0.875, 0.0625, 0.9063, 0.0625, 0.6094, 0.0, 0.625, 0.0625, 0.5937, 0.0625, 0.625, 0.4375, 0.625, 0.5, 0.5937, 0.5, 0.5937, 0.4375, 0.9375, 0.0625, 0.9063, 0.0625, 0.9063, 0.125, 0.9375, 0.125, 0.625, 0.375, 0.625, 0.4375, 0.5937, 0.4375, 0.5938, 0.375, 0.9375, 0.1875, 0.9062, 0.1875, 0.9062, 0.25, 0.9375, 0.25, 0.625, 0.3125, 0.625, 0.375, 0.5938, 0.375, 0.5937, 0.3125, 0.9375, 0.25, 0.9062, 0.25, 0.9062, 0.3125, 0.9375, 0.3125, 0.625, 0.25, 0.625, 0.3125, 0.5937, 0.3125, 0.5937, 0.25, 0.9375, 0.3125, 0.9062, 0.3125, 0.9062, 0.375, 0.9375, 0.375, 0.625, 0.1875, 0.625, 0.25, 0.5937, 0.25, 0.5937, 0.1875, 0.9375, 0.375, 0.9062, 0.375, 0.9062, 0.4375, 0.9375, 0.4375, 0.625, 0.125, 0.625, 0.1875, 0.5937, 0.1875, 0.5937, 0.125, 0.9375, 0.4375, 0.9062, 0.4375, 0.9062, 0.5, 0.9375, 0.5, 0.625, 0.0625, 0.625, 0.125, 0.5937, 0.125, 0.5937, 0.0625, 0.9219, 0.0, 0.9063, 0.0625, 0.9375, 0.0625, 0.9375, 0.125, 0.9063, 0.125, 0.9062, 0.1875, 0.9375, 0.1875, 0.5937, 0.1875, 0.5937, 0.25, 0.5625, 0.25, 0.5625, 0.1875, 0.9688, 0.125, 0.9375, 0.125, 0.9375, 0.1875, 0.9688, 0.1875, 0.5937, 0.125, 0.5937, 0.1875, 0.5625, 0.1875, 0.5625, 0.125, 0.9688, 0.1875, 0.9375, 0.1875, 0.9375, 0.25, 0.9688, 0.25, 0.5937, 0.0625, 0.5937, 0.125, 0.5625, 0.125, 0.5625, 0.0625, 0.9688, 0.25, 0.9375, 0.25, 0.9375, 0.3125, 0.9688, 0.3125, 0.9688, 0.375, 0.9375, 0.375, 0.9375, 0.4375, 0.9688, 0.4375, 0.5781, 0.0, 0.5937, 0.0625, 0.5625, 0.0625, 0.5937, 0.4375, 0.5937, 0.5, 0.5625, 0.5, 0.5625, 0.4375, 0.9688, 0.3125, 0.9375, 0.3125, 0.9375, 0.375, 0.9688, 0.375, 0.5938, 0.375, 0.5937, 0.4375, 0.5625, 0.4375, 0.5625, 0.375, 0.9688, 0.4375, 0.9375, 0.4375, 0.9375, 0.5, 0.9688, 0.5, 0.5937, 0.3125, 0.5938, 0.375, 0.5625, 0.375, 0.5625, 0.3125, 0.9531, 0.0, 0.9375, 0.0625, 0.9688, 0.0625, 0.5937, 0.25, 0.5937, 0.3125, 0.5625, 0.3125, 0.5625, 0.25, 0.9688, 0.0625, 0.9375, 0.0625, 0.9375, 0.125, 0.9688, 0.125, 1.0, 0.125, 0.9688, 0.125, 0.9688, 0.1875, 1.0, 0.1875, 0.5625, 0.375, 0.5625, 0.4375, 0.5312, 0.4375, 0.5312, 0.375, 1.0, 0.25, 0.9688, 0.25, 0.9688, 0.3125, 1.0, 0.3125, 0.5625, 0.3125, 0.5625, 0.375, 0.5312, 0.375, 0.5312, 0.3125, 1.0, 0.3125, 0.9688, 0.3125, 0.9688, 0.375, 1.0, 0.375, 0.5625, 0.25, 0.5625, 0.3125, 0.5312, 0.3125, 0.5312, 0.25, 1.0, 0.375, 0.9688, 0.375, 0.9688, 0.4375, 1.0, 0.4375, 0.5625, 0.1875, 0.5625, 0.25, 0.5312, 0.25, 0.5312, 0.1875, 1.0, 0.4375, 0.9688, 0.4375, 0.9688, 0.5, 1.0, 0.5, 0.5625, 0.125, 0.5625, 0.1875, 0.5312, 0.1875, 0.5312, 0.125, 0.9844, 0.0, 0.9688, 0.0625, 1.0, 0.0625, 0.5625, 0.0625, 0.5625, 0.125, 0.5312, 0.125, 0.5312, 0.0625, 1.0, 0.0625, 0.9688, 0.0625, 0.9688, 0.125, 1.0, 0.125, 1.0, 0.1875, 0.9688, 0.1875, 0.9688, 0.25, 1.0, 0.25, 0.5469, 0.0, 0.5625, 0.0625, 0.5312, 0.0625, 0.5625, 0.4375, 0.5625, 0.5, 0.5312, 0.5, 0.5312, 0.4375, 0.03125, 0.1875, 5.96e-08, 0.1875, 0.0, 0.25, 0.03125, 0.25, 0.5312, 0.125, 0.5312, 0.1875, 0.5, 0.1875, 0.5, 0.125, 0.03125, 0.25, 0.0, 0.25, 0.0, 0.3125, 0.03125, 0.3125, 0.5312, 0.0625, 0.5312, 0.125, 0.5, 0.125, 0.5, 0.0625, 0.03125, 0.3125, 0.0, 0.3125, 5.96e-08, 0.375, 0.03125, 0.375, 0.03125, 0.4375, 0.0, 0.4375, 0.0, 0.5, 0.03125, 0.5, 0.5156, 0.0, 0.5312, 0.0625, 0.5, 0.0625, 0.5312, 0.4375, 0.5312, 0.5, 0.5, 0.5, 0.5, 0.4375, 0.03125, 0.375, 5.96e-08, 0.375, 0.0, 0.4375, 0.03125, 0.4375, 0.5312, 0.375, 0.5312, 0.4375, 0.5, 0.4375, 0.5, 0.375, 0.01563, 0.0, 2.384e-07, 0.0625, 0.03125, 0.0625, 0.5312, 0.3125, 0.5312, 0.375, 0.5, 0.375, 0.5, 0.3125, 0.03125, 0.0625, 2.384e-07, 0.0625, 8.941e-08, 0.125, 0.03125, 0.125, 0.5312, 0.25, 0.5312, 0.3125, 0.5, 0.3125, 0.5, 0.25, 0.03125, 0.125, 8.941e-08, 0.125, 5.96e-08, 0.1875, 0.03125, 0.1875, 0.5312, 0.1875, 0.5312, 0.25, 0.5, 0.25, 0.5, 0.1875, 0.5, 0.375, 0.5, 0.4375, 0.4687, 0.4375, 0.4687, 0.375, 0.0625, 0.3125, 0.03125, 0.3125, 0.03125, 0.375, 0.0625, 0.375, 0.5, 0.3125, 0.5, 0.375, 0.4687, 0.375, 0.4687, 0.3125, 0.0625, 0.375, 0.03125, 0.375, 0.03125, 0.4375, 0.0625, 0.4375, 0.5, 0.25, 0.5, 0.3125, 0.4687, 0.3125, 0.4687, 0.25, 0.0625, 0.4375, 0.03125, 0.4375, 0.03125, 0.5, 0.0625, 0.5, 0.5, 0.1875, 0.5, 0.25, 0.4687, 0.25, 0.4687, 0.1875, 0.04688, 0.0, 0.03125, 0.0625, 0.0625, 0.0625, 0.5, 0.125, 0.5, 0.1875, 0.4687, 0.1875, 0.4687, 0.125, 0.0625, 0.0625, 0.03125, 0.0625, 0.03125, 0.125, 0.0625, 0.125, 0.5, 0.0625, 0.5, 0.125, 0.4687, 0.125, 0.4687, 0.0625, 0.0625, 0.125, 0.03125, 0.125, 0.03125, 0.1875, 0.0625, 0.1875, 0.0625, 0.25, 0.03125, 0.25, 0.03125, 0.3125, 0.0625, 0.3125, 0.4844, 0.0, 0.5, 0.0625, 0.4687, 0.0625, 0.5, 0.4375, 0.5, 0.5, 0.4687, 0.5, 0.4687, 0.4375, 0.0625, 0.1875, 0.03125, 0.1875, 0.03125, 0.25, 0.0625, 0.25, 0.4687, 0.125, 0.4687, 0.1875, 0.4375, 0.1875, 0.4375, 0.125, 0.09375, 0.3125, 0.0625, 0.3125, 0.0625, 0.375, 0.09375, 0.375, 0.4687, 0.0625, 0.4687, 0.125, 0.4375, 0.125, 0.4375, 0.0625, 0.09375, 0.375, 0.0625, 0.375, 0.0625, 0.4375, 0.09375, 0.4375, 0.07813, 0.0, 0.0625, 0.0625, 0.09375, 0.0625, 0.4531, 0.0, 0.4687, 0.0625, 0.4375, 0.0625, 0.4687, 0.4375, 0.4687, 0.5, 0.4375, 0.5, 0.4375, 0.4375, 0.09375, 0.4375, 0.0625, 0.4375, 0.0625, 0.5, 0.09375, 0.5, 0.4687, 0.375, 0.4687, 0.4375, 0.4375, 0.4375, 0.4375, 0.375, 0.09375, 0.0625, 0.0625, 0.0625, 0.0625, 0.125, 0.09375, 0.125, 0.4687, 0.3125, 0.4687, 0.375, 0.4375, 0.375, 0.4375, 0.3125, 0.09375, 0.125, 0.0625, 0.125, 0.0625, 0.1875, 0.09375, 0.1875, 0.4687, 0.25, 0.4687, 0.3125, 0.4375, 0.3125, 0.4375, 0.25, 0.09375, 0.1875, 0.0625, 0.1875, 0.0625, 0.25, 0.09375, 0.25, 0.4687, 0.1875, 0.4687, 0.25, 0.4375, 0.25, 0.4375, 0.1875, 0.09375, 0.25, 0.0625, 0.25, 0.0625, 0.3125, 0.09375, 0.3125, 0.125, 0.3125, 0.09375, 0.3125, 0.09375, 0.375, 0.125, 0.375, 0.4375, 0.3125, 0.4375, 0.375, 0.4062, 0.375, 0.4062, 0.3125, 0.125, 0.375, 0.09375, 0.375, 0.09375, 0.4375, 0.125, 0.4375, 0.4375, 0.25, 0.4375, 0.3125, 0.4062, 0.3125, 0.4062, 0.25, 0.125, 0.4375, 0.09375, 0.4375, 0.09375, 0.5, 0.125, 0.5, 0.4375, 0.1875, 0.4375, 0.25, 0.4062, 0.25, 0.4062, 0.1875, 0.1094, 0.0, 0.09375, 0.0625, 0.125, 0.0625, 0.4375, 0.125, 0.4375, 0.1875, 0.4062, 0.1875, 0.4062, 0.125, 0.125, 0.0625, 0.09375, 0.0625, 0.09375, 0.125, 0.125, 0.125, 0.4375, 0.0625, 0.4375, 0.125, 0.4062, 0.125, 0.4062, 0.0625, 0.125, 0.125, 0.09375, 0.125, 0.09375, 0.1875, 0.125, 0.1875, 0.125, 0.25, 0.09375, 0.25, 0.09375, 0.3125, 0.125, 0.3125, 0.4219, 0.0, 0.4375, 0.0625, 0.4062, 0.0625, 0.4375, 0.4375, 0.4375, 0.5, 0.4062, 0.5, 0.4062, 0.4375, 0.125, 0.1875, 0.09375, 0.1875, 0.09375, 0.25, 0.125, 0.25, 0.4375, 0.375, 0.4375, 0.4375, 0.4062, 0.4375, 0.4062, 0.375, 0.1562, 0.3125, 0.125, 0.3125, 0.125, 0.375, 0.1563, 0.375, 0.4062, 0.0625, 0.4062, 0.125, 0.375, 0.125, 0.375, 0.0625, 0.1563, 0.375, 0.125, 0.375, 0.125, 0.4375, 0.1562, 0.4375, 0.1406, 0.0, 0.125, 0.0625, 0.1563, 0.0625, 0.3906, 0.0, 0.4062, 0.0625, 0.375, 0.0625, 0.4062, 0.4375, 0.4062, 0.5, 0.375, 0.5, 0.375, 0.4375, 0.1562, 0.4375, 0.125, 0.4375, 0.125, 0.5, 0.1562, 0.5, 0.4062, 0.375, 0.4062, 0.4375, 0.375, 0.4375, 0.375, 0.375, 0.1563, 0.0625, 0.125, 0.0625, 0.125, 0.125, 0.1563, 0.125, 0.4062, 0.3125, 0.4062, 0.375, 0.375, 0.375, 0.375, 0.3125, 0.1563, 0.125, 0.125, 0.125, 0.125, 0.1875, 0.1563, 0.1875, 0.4062, 0.25, 0.4062, 0.3125, 0.375, 0.3125, 0.375, 0.25, 0.1563, 0.1875, 0.125, 0.1875, 0.125, 0.25, 0.1563, 0.25, 0.4062, 0.1875, 0.4062, 0.25, 0.375, 0.25, 0.375, 0.1875, 0.1563, 0.25, 0.125, 0.25, 0.125, 0.3125, 0.1562, 0.3125, 0.4062, 0.125, 0.4062, 0.1875, 0.375, 0.1875, 0.375, 0.125, 0.375, 0.3125, 0.375, 0.375, 0.3437, 0.375, 0.3437, 0.3125, 0.1875, 0.4375, 0.1562, 0.4375, 0.1562, 0.5, 0.1875, 0.5, 0.375, 0.25, 0.375, 0.3125, 0.3437, 0.3125, 0.3437, 0.25, 0.1719, 0.0, 0.1563, 0.0625, 0.1875, 0.0625, 0.375, 0.1875, 0.375, 0.25, 0.3437, 0.25, 0.3437, 0.1875, 0.1875, 0.0625, 0.1563, 0.0625, 0.1563, 0.125, 0.1875, 0.125, 0.375, 0.125, 0.375, 0.1875, 0.3437, 0.1875, 0.3437, 0.125, 0.1875, 0.125, 0.1563, 0.125, 0.1563, 0.1875, 0.1875, 0.1875, 0.375, 0.0625, 0.375, 0.125, 0.3437, 0.125, 0.3437, 0.0625, 0.1875, 0.1875, 0.1563, 0.1875, 0.1563, 0.25, 0.1875, 0.25, 0.1875, 0.3125, 0.1562, 0.3125, 0.1563, 0.375, 0.1875, 0.375, 0.3594, 0.0, 0.375, 0.0625, 0.3437, 0.0625, 0.375, 0.4375, 0.375, 0.5, 0.3437, 0.5, 0.3437, 0.4375, 0.1875, 0.25, 0.1563, 0.25, 0.1562, 0.3125, 0.1875, 0.3125, 0.375, 0.375, 0.375, 0.4375, 0.3437, 0.4375, 0.3437, 0.375, 0.1875, 0.375, 0.1563, 0.375, 0.1562, 0.4375, 0.1875, 0.4375, 0.3437, 0.0625, 0.3437, 0.125, 0.3125, 0.125, 0.3125, 0.0625, 0.2187, 0.4375, 0.1875, 0.4375, 0.1875, 0.5, 0.2187, 0.5, 0.2188, 0.0625, 0.1875, 0.0625, 0.1875, 0.125, 0.2188, 0.125, 0.3281, 0.0, 0.3437, 0.0625, 0.3125, 0.0625, 0.3437, 0.4375, 0.3437, 0.5, 0.3125, 0.5, 0.3125, 0.4375, 0.2031, 0.0, 0.1875, 0.0625, 0.2188, 0.0625, 0.3437, 0.375, 0.3437, 0.4375, 0.3125, 0.4375, 0.3125, 0.375, 0.2188, 0.125, 0.1875, 0.125, 0.1875, 0.1875, 0.2188, 0.1875, 0.3437, 0.3125, 0.3437, 0.375, 0.3125, 0.375, 0.3125, 0.3125, 0.2188, 0.1875, 0.1875, 0.1875, 0.1875, 0.25, 0.2187, 0.25, 0.3437, 0.25, 0.3437, 0.3125, 0.3125, 0.3125, 0.3125, 0.25, 0.2187, 0.25, 0.1875, 0.25, 0.1875, 0.3125, 0.2187, 0.3125, 0.3437, 0.1875, 0.3437, 0.25, 0.3125, 0.25, 0.3125, 0.1875, 0.2187, 0.3125, 0.1875, 0.3125, 0.1875, 0.375, 0.2188, 0.375, 0.3437, 0.125, 0.3437, 0.1875, 0.3125, 0.1875, 0.3125, 0.125, 0.2188, 0.375, 0.1875, 0.375, 0.1875, 0.4375, 0.2187, 0.4375, 0.3125, 0.25, 0.3125, 0.3125, 0.2812, 0.3125, 0.2812, 0.25, 0.2344, 0.0, 0.2188, 0.0625, 0.25, 0.0625, 0.3125, 0.1875, 0.3125, 0.25, 0.2812, 0.25, 0.2812, 0.1875, 0.25, 0.0625, 0.2188, 0.0625, 0.2188, 0.125, 0.25, 0.125, 0.3125, 0.125, 0.3125, 0.1875, 0.2812, 0.1875, 0.2812, 0.125, 0.25, 0.125, 0.2188, 0.125, 0.2188, 0.1875, 0.25, 0.1875, 0.3125, 0.0625, 0.3125, 0.125, 0.2812, 0.125, 0.2812, 0.0625, 0.25, 0.1875, 0.2188, 0.1875, 0.2187, 0.25, 0.25, 0.25, 0.25, 0.3125, 0.2187, 0.3125, 0.2188, 0.375, 0.25, 0.375, 0.2969, 0.0, 0.3125, 0.0625, 0.2812, 0.0625, 0.3125, 0.4375, 0.3125, 0.5, 0.2812, 0.5, 0.2812, 0.4375, 0.25, 0.25, 0.2187, 0.25, 0.2187, 0.3125, 0.25, 0.3125, 0.3125, 0.375, 0.3125, 0.4375, 0.2812, 0.4375, 0.2812, 0.375, 0.25, 0.375, 0.2188, 0.375, 0.2187, 0.4375, 0.25, 0.4375, 0.3125, 0.3125, 0.3125, 0.375, 0.2812, 0.375, 0.2812, 0.3125, 0.25, 0.4375, 0.2187, 0.4375, 0.2187, 0.5, 0.25, 0.5, 0.2812, 0.125, 0.25, 0.125, 0.25, 0.1875, 0.2812, 0.1875, 0.2656, 0.0, 0.2812, 0.0625, 0.25, 0.0625, 0.2812, 0.4375, 0.2812, 0.5, 0.25, 0.5, 0.25, 0.4375, 0.2812, 0.0625, 0.25, 0.0625, 0.25, 0.125, 0.2812, 0.125, 0.2812, 0.375, 0.2812, 0.4375, 0.25, 0.4375, 0.25, 0.375, 0.2812, 0.1875, 0.25, 0.1875, 0.25, 0.25, 0.2812, 0.25, 0.2812, 0.3125, 0.2812, 0.375, 0.25, 0.375, 0.25, 0.3125, 0.2812, 0.25, 0.25, 0.25, 0.25, 0.3125, 0.2812, 0.3125, 0.2812, 0.25, 0.2812, 0.3125, 0.25, 0.3125, 0.25, 0.25, 0.2812, 0.3125, 0.25, 0.3125, 0.25, 0.375, 0.2812, 0.375, 0.2812, 0.1875, 0.2812, 0.25, 0.25, 0.25, 0.25, 0.1875, 0.2812, 0.375, 0.25, 0.375, 0.25, 0.4375, 0.2812, 0.4375, 0.2812, 0.125, 0.2812, 0.1875, 0.25, 0.1875, 0.25, 0.125, 0.2812, 0.4375, 0.25, 0.4375, 0.25, 0.5, 0.2812, 0.5, 0.2812, 0.0625, 0.2812, 0.125, 0.25, 0.125, 0.25, 0.0625, 0.2656, 0.0, 0.25, 0.0625, 0.2812, 0.0625, 0.3125, 0.0625, 0.2812, 0.0625, 0.2812, 0.125, 0.3125, 0.125, 0.25, 0.1875, 0.25, 0.25, 0.2187, 0.25, 0.2188, 0.1875, 0.3125, 0.125, 0.2812, 0.125, 0.2812, 0.1875, 0.3125, 0.1875, 0.25, 0.125, 0.25, 0.1875, 0.2188, 0.1875, 0.2188, 0.125, 0.3125, 0.1875, 0.2812, 0.1875, 0.2812, 0.25, 0.3125, 0.25, 0.25, 0.0625, 0.25, 0.125, 0.2188, 0.125, 0.2188, 0.0625, 0.3125, 0.25, 0.2812, 0.25, 0.2812, 0.3125, 0.3125, 0.3125, 0.3125, 0.375, 0.2812, 0.375, 0.2812, 0.4375, 0.3125, 0.4375, 0.2344, 0.0, 0.25, 0.0625, 0.2188, 0.0625, 0.25, 0.4375, 0.25, 0.5, 0.2187, 0.5, 0.2187, 0.4375, 0.3125, 0.3125, 0.2812, 0.3125, 0.2812, 0.375, 0.3125, 0.375, 0.25, 0.375, 0.25, 0.4375, 0.2187, 0.4375, 0.2188, 0.375, 0.3125, 0.4375, 0.2812, 0.4375, 0.2812, 0.5, 0.3125, 0.5, 0.25, 0.3125, 0.25, 0.375, 0.2188, 0.375, 0.2187, 0.3125, 0.2969, 0.0, 0.2812, 0.0625, 0.3125, 0.0625, 0.25, 0.25, 0.25, 0.3125, 0.2187, 0.3125, 0.2187, 0.25, 0.2187, 0.4375, 0.2187, 0.5, 0.1875, 0.5, 0.1875, 0.4375, 0.3437, 0.125, 0.3125, 0.125, 0.3125, 0.1875, 0.3437, 0.1875, 0.2188, 0.375, 0.2187, 0.4375, 0.1875, 0.4375, 0.1875, 0.375, 0.3437, 0.25, 0.3125, 0.25, 0.3125, 0.3125, 0.3437, 0.3125, 0.2187, 0.3125, 0.2188, 0.375, 0.1875, 0.375, 0.1875, 0.3125, 0.3437, 0.3125, 0.3125, 0.3125, 0.3125, 0.375, 0.3437, 0.375, 0.2187, 0.25, 0.2187, 0.3125, 0.1875, 0.3125, 0.1875, 0.25, 0.3437, 0.375, 0.3125, 0.375, 0.3125, 0.4375, 0.3437, 0.4375, 0.2188, 0.1875, 0.2187, 0.25, 0.1875, 0.25, 0.1875, 0.1875, 0.3437, 0.4375, 0.3125, 0.4375, 0.3125, 0.5, 0.3437, 0.5, 0.2188, 0.125, 0.2188, 0.1875, 0.1875, 0.1875, 0.1875, 0.125, 0.3281, 0.0, 0.3125, 0.0625, 0.3437, 0.0625, 0.2188, 0.0625, 0.2188, 0.125, 0.1875, 0.125, 0.1875, 0.0625, 0.3437, 0.0625, 0.3125, 0.0625, 0.3125, 0.125, 0.3437, 0.125, 0.3437, 0.1875, 0.3125, 0.1875, 0.3125, 0.25, 0.3437, 0.25, 0.2031, 0.0, 0.2188, 0.0625, 0.1875, 0.0625, 0.1875, 0.1875, 0.1875, 0.25, 0.1563, 0.25, 0.1563, 0.1875, 0.375, 0.1875, 0.3437, 0.1875, 0.3437, 0.25, 0.375, 0.25, 0.1875, 0.125, 0.1875, 0.1875, 0.1563, 0.1875, 0.1563, 0.125, 0.375, 0.25, 0.3437, 0.25, 0.3437, 0.3125, 0.375, 0.3125, 0.1875, 0.0625, 0.1875, 0.125, 0.1563, 0.125, 0.1563, 0.0625, 0.375, 0.3125, 0.3437, 0.3125, 0.3437, 0.375, 0.375, 0.375, 0.375, 0.4375, 0.3437, 0.4375, 0.3437, 0.5, 0.375, 0.5, 0.1719, 0.0, 0.1875, 0.0625, 0.1563, 0.0625, 0.1875, 0.4375, 0.1875, 0.5, 0.1562, 0.5, 0.1562, 0.4375, 0.375, 0.375, 0.3437, 0.375, 0.3437, 0.4375, 0.375, 0.4375, 0.1875, 0.375, 0.1875, 0.4375, 0.1562, 0.4375, 0.1563, 0.375, 0.3594, 0.0, 0.3437, 0.0625, 0.375, 0.0625, 0.1875, 0.3125, 0.1875, 0.375, 0.1563, 0.375, 0.1562, 0.3125, 0.375, 0.0625, 0.3437, 0.0625, 0.3437, 0.125, 0.375, 0.125, 0.1875, 0.25, 0.1875, 0.3125, 0.1562, 0.3125, 0.1563, 0.25, 0.375, 0.125, 0.3437, 0.125, 0.3437, 0.1875, 0.375, 0.1875, 0.4062, 0.125, 0.375, 0.125, 0.375, 0.1875, 0.4062, 0.1875, 0.1563, 0.375, 0.1562, 0.4375, 0.125, 0.4375, 0.125, 0.375, 0.4062, 0.25, 0.375, 0.25, 0.375, 0.3125, 0.4062, 0.3125, 0.1562, 0.3125, 0.1563, 0.375, 0.125, 0.375, 0.125, 0.3125, 0.4062, 0.3125, 0.375, 0.3125, 0.375, 0.375, 0.4062, 0.375, 0.1563, 0.25, 0.1562, 0.3125, 0.125, 0.3125, 0.125, 0.25, 0.4062, 0.375, 0.375, 0.375, 0.375, 0.4375, 0.4062, 0.4375, 0.1563, 0.1875, 0.1563, 0.25, 0.125, 0.25, 0.125, 0.1875, 0.4062, 0.4375, 0.375, 0.4375, 0.375, 0.5, 0.4062, 0.5, 0.1563, 0.125, 0.1563, 0.1875, 0.125, 0.1875, 0.125, 0.125, 0.3906, 0.0, 0.375, 0.0625, 0.4062, 0.0625, 0.1563, 0.0625, 0.1563, 0.125, 0.125, 0.125, 0.125, 0.0625, 0.4062, 0.0625, 0.375, 0.0625, 0.375, 0.125, 0.4062, 0.125, 0.4062, 0.1875, 0.375, 0.1875, 0.375, 0.25, 0.4062, 0.25, 0.1406, 0.0, 0.1563, 0.0625, 0.125, 0.0625, 0.1562, 0.4375, 0.1562, 0.5, 0.125, 0.5, 0.125, 0.4375, 0.4687, 0.125, 0.4375, 0.125, 0.4375, 0.1875, 0.4687, 0.1875, 0.125, 0.125, 0.125, 0.1875, 0.09375, 0.1875, 0.09375, 0.125, 0.5, 0.4375, 0.4687, 0.4375, 0.4687, 0.5, 0.5, 0.5, 0.125, 0.0625, 0.125, 0.125, 0.09375, 0.125, 0.09375, 0.0625, 0.4844, 0.0, 0.4687, 0.0625, 0.5, 0.0625, 0.4375, 0.375, 0.4062, 0.375, 0.4062, 0.4375, 0.4375, 0.4375, 0.1094, 0.0, 0.125, 0.0625, 0.09375, 0.0625, 0.125, 0.4375, 0.125, 0.5, 0.09375, 0.5, 0.09375, 0.4375, 0.4687, 0.375, 0.4375, 0.375, 0.4375, 0.4375, 0.4687, 0.4375, 0.125, 0.375, 0.125, 0.4375, 0.09375, 0.4375, 0.09375, 0.375, 0.4687, 0.4375, 0.4375, 0.4375, 0.4375, 0.5, 0.4687, 0.5, 0.125, 0.3125, 0.125, 0.375, 0.09375, 0.375, 0.09375, 0.3125, 0.4531, 0.0, 0.4375, 0.0625, 0.4687, 0.0625, 0.125, 0.25, 0.125, 0.3125, 0.09375, 0.3125, 0.09375, 0.25, 0.4687, 0.0625, 0.4375, 0.0625, 0.4375, 0.125, 0.4687, 0.125, 0.125, 0.1875, 0.125, 0.25, 0.09375, 0.25, 0.09375, 0.1875, 0.09375, 0.375, 0.09375, 0.4375, 0.0625, 0.4375, 0.0625, 0.375, 0.5, 0.125, 0.4687, 0.125, 0.4687, 0.1875, 0.5, 0.1875, 0.09375, 0.3125, 0.09375, 0.375, 0.0625, 0.375, 0.0625, 0.3125, 0.5, 0.1875, 0.4687, 0.1875, 0.4687, 0.25, 0.5, 0.25, 0.09375, 0.25, 0.09375, 0.3125, 0.0625, 0.3125, 0.0625, 0.25, 0.5, 0.25, 0.4687, 0.25, 0.4687, 0.3125, 0.5, 0.3125, 0.09375, 0.1875, 0.09375, 0.25, 0.0625, 0.25, 0.0625, 0.1875, 0.5, 0.3125, 0.4687, 0.3125, 0.4687, 0.375, 0.5, 0.375, 0.09375, 0.125, 0.09375, 0.1875, 0.0625, 0.1875, 0.0625, 0.125, 0.5, 0.375, 0.4687, 0.375, 0.4687, 0.4375, 0.5, 0.4375, 0.09375, 0.0625, 0.09375, 0.125, 0.0625, 0.125, 0.0625, 0.0625, 0.5312, 0.1875, 0.5, 0.1875, 0.5, 0.25, 0.5312, 0.25, 0.4375, 0.4375, 0.4062, 0.4375, 0.4062, 0.5, 0.4375, 0.5, 0.07813, 0.0, 0.09375, 0.0625, 0.0625, 0.0625, 0.09375, 0.4375, 0.09375, 0.5, 0.0625, 0.5, 0.0625, 0.4375, 0.5, 0.0625, 0.4687, 0.0625, 0.4687, 0.125, 0.5, 0.125, 0.0625, 0.125, 0.0625, 0.1875, 0.03125, 0.1875, 0.03125, 0.125, 0.5312, 0.0625, 0.5, 0.0625, 0.5, 0.125, 0.5312, 0.125, 0.0625, 0.0625, 0.0625, 0.125, 0.03125, 0.125, 0.03125, 0.0625, 0.5312, 0.125, 0.5, 0.125, 0.5, 0.1875, 0.5312, 0.1875, 0.4219, 0.0, 0.4062, 0.0625, 0.4375, 0.0625, 0.04688, 0.0, 0.0625, 0.0625, 0.03125, 0.0625, 0.0625, 0.4375, 0.0625, 0.5, 0.03125, 0.5, 0.03125, 0.4375, 0.5312, 0.25, 0.5, 0.25, 0.5, 0.3125, 0.5312, 0.3125, 0.0625, 0.375, 0.0625, 0.4375, 0.03125, 0.4375, 0.03125, 0.375, 0.5312, 0.3125, 0.5, 0.3125, 0.5, 0.375, 0.5312, 0.375, 0.0625, 0.3125, 0.0625, 0.375, 0.03125, 0.375, 0.03125, 0.3125, 0.5312, 0.375, 0.5, 0.375, 0.5, 0.4375, 0.5312, 0.4375, 0.0625, 0.25, 0.0625, 0.3125, 0.03125, 0.3125, 0.03125, 0.25, 0.5312, 0.4375, 0.5, 0.4375, 0.5, 0.5, 0.5312, 0.5, 0.0625, 0.1875, 0.0625, 0.25, 0.03125, 0.25, 0.03125, 0.1875, 0.5156, 0.0, 0.5, 0.0625, 0.5312, 0.0625, 0.03125, 0.3125, 0.03125, 0.375, 5.96e-08, 0.375, 0.0, 0.3125, 0.5625, 0.0625, 0.5312, 0.0625, 0.5312, 0.125, 0.5625, 0.125, 0.03125, 0.25, 0.03125, 0.3125, 0.0, 0.3125, 0.0, 0.25, 0.5625, 0.125, 0.5312, 0.125, 0.5312, 0.1875, 0.5625, 0.1875, 0.03125, 0.1875, 0.03125, 0.25, 0.0, 0.25, 5.96e-08, 0.1875, 0.5625, 0.1875, 0.5312, 0.1875, 0.5312, 0.25, 0.5625, 0.25, 0.03125, 0.125, 0.03125, 0.1875, 5.96e-08, 0.1875, 8.941e-08, 0.125, 0.5625, 0.25, 0.5312, 0.25, 0.5312, 0.3125, 0.5625, 0.3125, 0.03125, 0.0625, 0.03125, 0.125, 8.941e-08, 0.125, 2.384e-07, 0.0625, 0.5625, 0.3125, 0.5312, 0.3125, 0.5312, 0.375, 0.5625, 0.375, 0.4375, 0.0625, 0.4062, 0.0625, 0.4062, 0.125, 0.4375, 0.125, 0.01563, 0.0, 0.03125, 0.0625, 2.384e-07, 0.0625, 0.03125, 0.4375, 0.03125, 0.5, 0.0, 0.5, 0.0, 0.4375, 0.5625, 0.4375, 0.5312, 0.4375, 0.5312, 0.5, 0.5625, 0.5, 0.03125, 0.375, 0.03125, 0.4375, 0.0, 0.4375, 5.96e-08, 0.375, 0.5469, 0.0, 0.5312, 0.0625, 0.5625, 0.0625, 1.0, 0.0625, 1.0, 0.125, 0.9688, 0.125, 0.9688, 0.0625, 0.5937, 0.0625, 0.5625, 0.0625, 0.5625, 0.125, 0.5937, 0.125, 0.4375, 0.125, 0.4062, 0.125, 0.4062, 0.1875, 0.4375, 0.1875, 0.9844, 0.0, 1.0, 0.0625, 0.9688, 0.0625, 1.0, 0.4375, 1.0, 0.5, 0.9688, 0.5, 0.9688, 0.4375, 0.5625, 0.375, 0.5312, 0.375, 0.5312, 0.4375, 0.5625, 0.4375, 1.0, 0.375, 1.0, 0.4375, 0.9688, 0.4375, 0.9688, 0.375, 0.5937, 0.25, 0.5625, 0.25, 0.5625, 0.3125, 0.5937, 0.3125, 1.0, 0.3125, 1.0, 0.375, 0.9688, 0.375, 0.9688, 0.3125, 0.5937, 0.3125, 0.5625, 0.3125, 0.5625, 0.375, 0.5938, 0.375, 1.0, 0.25, 1.0, 0.3125, 0.9688, 0.3125, 0.9688, 0.25, 0.5938, 0.375, 0.5625, 0.375, 0.5625, 0.4375, 0.5937, 0.4375, 1.0, 0.1875, 1.0, 0.25, 0.9688, 0.25, 0.9688, 0.1875, 0.5937, 0.4375, 0.5625, 0.4375, 0.5625, 0.5, 0.5937, 0.5, 1.0, 0.125, 1.0, 0.1875, 0.9688, 0.1875, 0.9688, 0.125, 0.5781, 0.0, 0.5625, 0.0625, 0.5937, 0.0625, 0.625, 0.0625, 0.5937, 0.0625, 0.5937, 0.125, 0.625, 0.125, 0.9688, 0.25, 0.9688, 0.3125, 0.9375, 0.3125, 0.9375, 0.25, 0.625, 0.125, 0.5937, 0.125, 0.5937, 0.1875, 0.625, 0.1875, 0.9688, 0.1875, 0.9688, 0.25, 0.9375, 0.25, 0.9375, 0.1875, 0.625, 0.1875, 0.5937, 0.1875, 0.5937, 0.25, 0.625, 0.25, 0.9688, 0.125, 0.9688, 0.1875, 0.9375, 0.1875, 0.9375, 0.125, 0.625, 0.25, 0.5937, 0.25, 0.5937, 0.3125, 0.625, 0.3125, 0.9688, 0.0625, 0.9688, 0.125, 0.9375, 0.125, 0.9375, 0.0625, 0.625, 0.3125, 0.5937, 0.3125, 0.5938, 0.375, 0.625, 0.375, 0.4375, 0.1875, 0.4062, 0.1875, 0.4062, 0.25, 0.4375, 0.25, 0.9531, 0.0, 0.9688, 0.0625, 0.9375, 0.0625, 0.9688, 0.4375, 0.9688, 0.5, 0.9375, 0.5, 0.9375, 0.4375, 0.5937, 0.125, 0.5625, 0.125, 0.5625, 0.1875, 0.5937, 0.1875, 0.9688, 0.375, 0.9688, 0.4375, 0.9375, 0.4375, 0.9375, 0.375, 0.5937, 0.1875, 0.5625, 0.1875, 0.5625, 0.25, 0.5937, 0.25, 0.9688, 0.3125, 0.9688, 0.375, 0.9375, 0.375, 0.9375, 0.3125, 0.6406, 0.0, 0.625, 0.0625, 0.6562, 0.0625, 0.4375, 0.25, 0.4062, 0.25, 0.4062, 0.3125, 0.4375, 0.3125, 0.9219, 0.0, 0.9375, 0.0625, 0.9063, 0.0625, 0.9375, 0.4375, 0.9375, 0.5, 0.9062, 0.5, 0.9062, 0.4375, 0.625, 0.375, 0.5938, 0.375, 0.5937, 0.4375, 0.625, 0.4375, 0.9375, 0.375, 0.9375, 0.4375, 0.9062, 0.4375, 0.9062, 0.375, 0.625, 0.4375, 0.5937, 0.4375, 0.5937, 0.5, 0.625, 0.5, 0.9375, 0.3125, 0.9375, 0.375, 0.9062, 0.375, 0.9062, 0.3125, 0.6094, 0.0, 0.5937, 0.0625, 0.625, 0.0625, 0.9375, 0.25, 0.9375, 0.3125, 0.9062, 0.3125, 0.9062, 0.25, 0.6562, 0.3125, 0.625, 0.3125, 0.625, 0.375, 0.6562, 0.375, 0.9375, 0.1875, 0.9375, 0.25, 0.9062, 0.25, 0.9062, 0.1875, 0.6562, 0.375, 0.625, 0.375, 0.625, 0.4375, 0.6562, 0.4375, 0.9375, 0.125, 0.9375, 0.1875, 0.9062, 0.1875, 0.9063, 0.125, 0.6562, 0.4375, 0.625, 0.4375, 0.625, 0.5, 0.6562, 0.5, 0.9375, 0.0625, 0.9375, 0.125, 0.9063, 0.125, 0.9063, 0.0625, 0.9062, 0.25, 0.9062, 0.3125, 0.875, 0.3125, 0.875, 0.25, 0.6562, 0.25, 0.625, 0.25, 0.625, 0.3125, 0.6562, 0.3125, 0.9062, 0.1875, 0.9062, 0.25, 0.875, 0.25, 0.875, 0.1875, 0.6875, 0.0625, 0.6562, 0.0625, 0.6562, 0.125, 0.6875, 0.125, 0.9063, 0.125, 0.9062, 0.1875, 0.875, 0.1875, 0.875, 0.125, 0.6875, 0.125, 0.6562, 0.125, 0.6562, 0.1875, 0.6875, 0.1875, 0.9063, 0.0625, 0.9063, 0.125, 0.875, 0.125, 0.875, 0.0625, 0.6875, 0.1875, 0.6562, 0.1875, 0.6562, 0.25, 0.6875, 0.25, 0.4375, 0.3125, 0.4062, 0.3125, 0.4062, 0.375, 0.4375, 0.375, 0.8906, 0.0, 0.9063, 0.0625, 0.875, 0.0625, 0.9062, 0.4375, 0.9062, 0.5, 0.875, 0.5, 0.875, 0.4375, 0.6562, 0.0625, 0.625, 0.0625, 0.625, 0.125, 0.6562, 0.125, 0.9062, 0.375, 0.9062, 0.4375, 0.875, 0.4375, 0.875, 0.375, 0.6562, 0.125, 0.625, 0.125, 0.625, 0.1875, 0.6562, 0.1875, 0.9062, 0.3125, 0.9062, 0.375, 0.875, 0.375, 0.875, 0.3125, 0.6562, 0.1875, 0.625, 0.1875, 0.625, 0.25, 0.6562, 0.25, 0.4687, 0.1875, 0.4375, 0.1875, 0.4375, 0.25, 0.4687, 0.25, 0.8594, 0.0, 0.875, 0.0625, 0.8438, 0.0625, 0.875, 0.4375, 0.875, 0.5, 0.8438, 0.5, 0.8438, 0.4375, 0.6875, 0.25, 0.6562, 0.25, 0.6562, 0.3125, 0.6875, 0.3125, 0.875, 0.375, 0.875, 0.4375, 0.8438, 0.4375, 0.8438, 0.375, 0.6875, 0.3125, 0.6562, 0.3125, 0.6562, 0.375, 0.6875, 0.375, 0.875, 0.3125, 0.875, 0.375, 0.8438, 0.375, 0.8438, 0.3125, 0.6875, 0.375, 0.6562, 0.375, 0.6562, 0.4375, 0.6875, 0.4375, 0.875, 0.25, 0.875, 0.3125, 0.8438, 0.3125, 0.8438, 0.25, 0.6875, 0.4375, 0.6562, 0.4375, 0.6562, 0.5, 0.6875, 0.5, 0.875, 0.1875, 0.875, 0.25, 0.8438, 0.25, 0.8438, 0.1875, 0.6719, 0.0, 0.6562, 0.0625, 0.6875, 0.0625, 0.875, 0.125, 0.875, 0.1875, 0.8438, 0.1875, 0.8438, 0.125, 0.7188, 0.3125, 0.6875, 0.3125, 0.6875, 0.375, 0.7188, 0.375, 0.875, 0.0625, 0.875, 0.125, 0.8438, 0.125, 0.8438, 0.0625, 0.7188, 0.375, 0.6875, 0.375, 0.6875, 0.4375, 0.7188, 0.4375, 0.7188, 0.125, 0.6875, 0.125, 0.6875, 0.1875, 0.7188, 0.1875, 0.8438, 0.1875, 0.8438, 0.25, 0.8125, 0.25, 0.8125, 0.1875, 0.7188, 0.1875, 0.6875, 0.1875, 0.6875, 0.25, 0.7188, 0.25, 0.8438, 0.125, 0.8438, 0.1875, 0.8125, 0.1875, 0.8125, 0.125, 0.7188, 0.25, 0.6875, 0.25, 0.6875, 0.3125, 0.7188, 0.3125, 0.8438, 0.0625, 0.8438, 0.125, 0.8125, 0.125, 0.8125, 0.0625, 0.75, 0.25, 0.7188, 0.25, 0.7188, 0.3125, 0.75, 0.3125, 0.4687, 0.25, 0.4375, 0.25, 0.4375, 0.3125, 0.4687, 0.3125, 0.8281, 0.0, 0.8438, 0.0625, 0.8125, 0.0625, 0.8438, 0.4375, 0.8438, 0.5, 0.8125, 0.5, 0.8125, 0.4375, 0.7188, 0.4375, 0.6875, 0.4375, 0.6875, 0.5, 0.7188, 0.5, 0.8438, 0.375, 0.8438, 0.4375, 0.8125, 0.4375, 0.8125, 0.375, 0.7031, 0.0, 0.6875, 0.0625, 0.7187, 0.0625, 0.8438, 0.3125, 0.8438, 0.375, 0.8125, 0.375, 0.8125, 0.3125, 0.7187, 0.0625, 0.6875, 0.0625, 0.6875, 0.125, 0.7188, 0.125, 0.8438, 0.25, 0.8438, 0.3125, 0.8125, 0.3125, 0.8125, 0.25, 0.8125, 0.4375, 0.8125, 0.5, 0.7812, 0.5, 0.7812, 0.4375, 0.75, 0.3125, 0.7188, 0.3125, 0.7188, 0.375, 0.75, 0.375, 0.8125, 0.375, 0.8125, 0.4375, 0.7812, 0.4375, 0.7812, 0.375, 0.75, 0.375, 0.7188, 0.375, 0.7188, 0.4375, 0.75, 0.4375, 0.8125, 0.3125, 0.8125, 0.375, 0.7812, 0.375, 0.7812, 0.3125, 0.75, 0.4375, 0.7188, 0.4375, 0.7188, 0.5, 0.75, 0.5, 0.8125, 0.25, 0.8125, 0.3125, 0.7812, 0.3125, 0.7812, 0.25, 0.7344, 0.0, 0.7187, 0.0625, 0.75, 0.0625, 0.8125, 0.1875, 0.8125, 0.25, 0.7812, 0.25, 0.7812, 0.1875, 0.75, 0.0625, 0.7187, 0.0625, 0.7188, 0.125, 0.75, 0.125, 0.8125, 0.125, 0.8125, 0.1875, 0.7812, 0.1875, 0.7812, 0.125, 0.75, 0.125, 0.7188, 0.125, 0.7188, 0.1875, 0.75, 0.1875, 0.8125, 0.0625, 0.8125, 0.125, 0.7812, 0.125, 0.7812, 0.0625, 0.75, 0.1875, 0.7188, 0.1875, 0.7188, 0.25, 0.75, 0.25, 0.4687, 0.3125, 0.4375, 0.3125, 0.4375, 0.375, 0.4687, 0.375, 0.7969, 0.0, 0.8125, 0.0625, 0.7812, 0.0625, 0.7812, 0.1875, 0.7812, 0.25, 0.75, 0.25, 0.75, 0.1875, 0.8125, 0.125, 0.7812, 0.125, 0.7812, 0.1875, 0.8125, 0.1875, 0.7812, 0.125, 0.7812, 0.1875, 0.75, 0.1875, 0.75, 0.125, 0.8125, 0.25, 0.7812, 0.25, 0.7812, 0.3125, 0.8125, 0.3125, 0.7812, 0.0625, 0.7812, 0.125, 0.75, 0.125, 0.75, 0.0625, 0.8125, 0.375, 0.7812, 0.375, 0.7812, 0.4375, 0.8125, 0.4375, 0.7812, 0.4375, 0.75, 0.4375, 0.75, 0.5, 0.7812, 0.5, 0.7656, 0.0, 0.7812, 0.0625, 0.75, 0.0625, 0.7812, 0.4375, 0.7812, 0.5, 0.75, 0.5, 0.75, 0.4375, 0.7812, 0.25, 0.75, 0.25, 0.75, 0.3125, 0.7812, 0.3125, 0.7812, 0.375, 0.7812, 0.4375, 0.75, 0.4375, 0.75, 0.375, 0.7656, 0.0, 0.75, 0.0625, 0.7812, 0.0625, 0.7812, 0.3125, 0.7812, 0.375, 0.75, 0.375, 0.75, 0.3125, 0.7812, 0.125, 0.75, 0.125, 0.75, 0.1875, 0.7812, 0.1875, 0.7812, 0.25, 0.7812, 0.3125, 0.75, 0.3125, 0.75, 0.25, 0.7969, 0.0, 0.7812, 0.0625, 0.8125, 0.0625, 0.09375, 0.5, 0.09375, 0.5, 0.0625, 0.5, 0.0625, 0.5, 0.5312, 0.5, 0.5312, 0.5, 0.5, 0.5, 0.5, 0.5, 0.75, 0.5, 0.75, 0.5, 0.7188, 0.5, 0.7188, 0.5, 0.03125, 0.5, 0.03125, 0.5, 0.0, 0.5, 0.0, 0.5, 0.2812, 0.5, 0.2812, 0.5, 0.25, 0.5, 0.25, 0.5, 0.625, 0.5, 0.625, 0.5, 0.5937, 0.5, 0.5937, 0.5, 0.4687, 0.5, 0.4687, 0.5, 0.4375, 0.5, 0.4375, 0.5, 0.375, 0.5, 0.375, 0.5, 0.3437, 0.5, 0.3437, 0.5, 0.125, 0.5, 0.125, 0.5, 0.09375, 0.5, 0.09375, 0.5, 0.7188, 0.5, 0.7188, 0.5, 0.6875, 0.5, 0.6875, 0.5, 0.2187, 0.5, 0.2187, 0.5, 0.1875, 0.5, 0.1875, 0.5, 0.875, 0.5, 0.875, 0.5, 0.8438, 0.5, 0.8438, 0.5, 0.9688, 0.5, 0.9688, 0.5, 0.9375, 0.5, 0.9375, 0.5, 0.5625, 0.5, 0.5625, 0.5, 0.5312, 0.5, 0.5312, 0.5, 0.3125, 0.5, 0.3125, 0.5, 0.2812, 0.5, 0.2812, 0.5, 0.4062, 0.5, 0.4062, 0.5, 0.375, 0.5, 0.375, 0.5, 0.0625, 0.5, 0.0625, 0.5, 0.03125, 0.5, 0.03125, 0.5, 0.8125, 0.5, 0.8125, 0.5, 0.7812, 0.5, 0.7812, 0.5, 0.6562, 0.5, 0.6562, 0.5, 0.625, 0.5, 0.625, 0.5, 1.0, 0.5, 1.0, 0.5, 0.9688, 0.5, 0.9688, 0.5, 0.9062, 0.5, 0.9062, 0.5, 0.875, 0.5, 0.875, 0.5, 0.5, 0.5, 0.5, 0.5, 0.4687, 0.5, 0.4687, 0.5, 0.25, 0.5, 0.25, 0.5, 0.2187, 0.5, 0.2187, 0.5, 0.7812, 0.5, 0.7812, 0.5, 0.75, 0.5, 0.75, 0.5, 0.1562, 0.5, 0.1562, 0.5, 0.125, 0.5, 0.125, 0.5, 0.6875, 0.5, 0.6875, 0.5, 0.6562, 0.5, 0.6562, 0.5, 0.5937, 0.5, 0.5937, 0.5, 0.5625, 0.5, 0.5625, 0.5, 0.3437, 0.5, 0.3437, 0.5, 0.3125, 0.5, 0.3125, 0.5, 0.9375, 0.5, 0.9375, 0.5, 0.9062, 0.5, 0.9062, 0.5, 0.8438, 0.5, 0.8438, 0.5, 0.8125, 0.5, 0.8125, 0.5, 0.4375, 0.5, 0.4375, 0.5, 0.4062, 0.5, 0.4062, 0.5, 0.1875, 0.5, 0.1875, 0.5, 0.1562, 0.5, 0.1562, 0.5])
me_sphere.use_remesh_fix_poles = True
me_sphere.use_remesh_preserve_attributes = False
me_sphere.use_mirror_vertex_groups = False
me_sphere.update()

# ---- objects
ob_light = bpy.data.objects.new('Light', light_light)
ob_camera = bpy.data.objects.new('Camera', cam_camera)
ob_sphere = bpy.data.objects.new('Sphere', me_sphere)

# ---- transforms, parenting, visibility, modifiers, constraints
ob_light.location = (4.076, 1.005, 5.904)
ob_light.rotation_euler = (0.6503, 0.05522, 1.866)
ob_light.lock_rotations_4d = False
ob_light.empty_display_type = 'ARROWS'
ob_light.color = (0.0, 0.0, 0.0, 0.0)
ob_light.lineart.crease_threshold = 0.0
ob_camera.location = (7.359, -6.926, 4.958)
ob_camera.rotation_euler = (1.109, 0.0, 0.8149)
ob_camera.lock_rotations_4d = False
ob_camera.empty_display_type = 'ARROWS'
ob_camera.color = (0.0, 0.0, 0.0, 0.0)
ob_camera.display_type = 'WIRE'
ob_camera.lineart.crease_threshold = 0.0
ob_sphere.location = (0.0, 0.0, 0.0)
ob_sphere.lineart.crease_threshold = 0.0

# ---- collection membership
col_collection.objects.link(ob_light)
col_collection.objects.link(ob_camera)
col_collection.objects.link(ob_sphere)

# ---- scene / render settings (as saved in the file)
scene.camera = ob_camera
scene.frame_start = 1; scene.frame_end = 250; scene.frame_set(1)
scene.render.engine = 'BLENDER_EEVEE_NEXT'
scene.cycles.use_denoising = False
scene.cycles.samples = 128
scene.cycles.sampling_pattern = 'TABULATED_SOBOL'
scene.cycles.use_adaptive_sampling = False
scene.cycles.use_light_tree = False
scene.view_settings.view_transform = 'Filmic'
bpy.context.view_layer.update()
